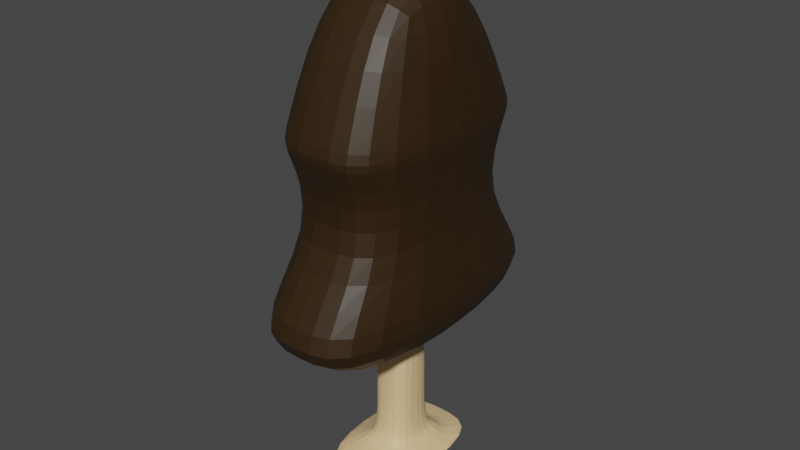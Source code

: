 # Source: icecreamtree.blend  (saved by Blender 3.4.6; exported with 4.5.12 LTS)
import bpy
from mathutils import Matrix  # noqa: F401  (used for matrix-valued properties, if any)

bpy.ops.wm.read_factory_settings(use_empty=True)
scene = bpy.context.scene
scene.name = 'Scene'

# ---- collections
col_collection = bpy.data.collections.new('Collection'); scene.collection.children.link(col_collection)

# ---- materials (node trees are filled in below, after node groups)
mat_material = bpy.data.materials.new('Material')
mat_material.alpha_threshold = 0.0
mat_material.use_transparent_shadow = False
mat_material.roughness = 0.5
mat_material.line_color = (0.0, 0.0, 0.0, 1.0)
mat_material_001 = bpy.data.materials.new('Material.001')
mat_material_001.use_transparent_shadow = False
mat_material_002 = bpy.data.materials.new('Material.002')
mat_material_002.use_transparent_shadow = False

# ---- material node trees
mat_material.use_nodes = True; mat_material.node_tree.nodes.clear()
_N = mat_material.node_tree.nodes; _L = mat_material.node_tree.links
n0 = _N.new('ShaderNodeOutputMaterial'); n0.name = 'Material Output'; n0.location = (300, 300)
n1 = _N.new('ShaderNodeBsdfPrincipled'); n1.name = 'Principled BSDF'; n1.location = (10, 300)
n1.distribution = 'GGX'
n1.subsurface_method = 'RANDOM_WALK_SKIN'
n1.inputs[0].default_value = (0.03081, 0.01504, 0.002895, 1.0)
n1.inputs[3].default_value = 1.45
n1.inputs[27].default_value = (0.0, 0.0, 0.0, 1.0)
n1.inputs[28].default_value = 1.0
_L.new(n1.outputs[0], n0.inputs[0])
n0.is_active_output = True
mat_material_001.use_nodes = True; mat_material_001.node_tree.nodes.clear()
_N = mat_material_001.node_tree.nodes; _L = mat_material_001.node_tree.links
n0 = _N.new('ShaderNodeBsdfPrincipled'); n0.name = 'Principled BSDF'; n0.location = (10, 300)
n0.distribution = 'GGX'
n0.subsurface_method = 'RANDOM_WALK_SKIN'
n0.inputs[0].default_value = (0.8, 0.566, 0.2889, 1.0)
n0.inputs[3].default_value = 1.45
n0.inputs[27].default_value = (0.0, 0.0, 0.0, 1.0)
n0.inputs[28].default_value = 1.0
n1 = _N.new('ShaderNodeOutputMaterial'); n1.name = 'Material Output'; n1.location = (300, 300)
_L.new(n0.outputs[0], n1.inputs[0])
n1.is_active_output = True
mat_material_002.use_nodes = True; mat_material_002.node_tree.nodes.clear()
_N = mat_material_002.node_tree.nodes; _L = mat_material_002.node_tree.links
n0 = _N.new('ShaderNodeBsdfPrincipled'); n0.name = 'Principled BSDF'; n0.location = (10, 300)
n0.distribution = 'GGX'
n0.subsurface_method = 'RANDOM_WALK_SKIN'
n0.inputs[0].default_value = (0.8, 0.7324, 0.688, 1.0)
n0.inputs[3].default_value = 1.45
n0.inputs[27].default_value = (0.0, 0.0, 0.0, 1.0)
n0.inputs[28].default_value = 1.0
n1 = _N.new('ShaderNodeOutputMaterial'); n1.name = 'Material Output'; n1.location = (300, 300)
_L.new(n0.outputs[0], n1.inputs[0])
n1.is_active_output = True

# ---- world
world_world = bpy.data.worlds.new('World'); scene.world = world_world
world_world.use_nodes = True; world_world.node_tree.nodes.clear()
_N = world_world.node_tree.nodes; _L = world_world.node_tree.links
n0 = _N.new('ShaderNodeOutputWorld'); n0.name = 'World Output'; n0.location = (300, 300)
n1 = _N.new('ShaderNodeBackground'); n1.name = 'Background'; n1.location = (10, 300)
n1.inputs[0].default_value = (0.05088, 0.05088, 0.05088, 1.0)
_L.new(n1.outputs[0], n0.inputs[0])
n0.is_active_output = True
world_world.color = (0.05088, 0.05088, 0.05088)
world_world.use_sun_shadow = False
world_world.sun_shadow_jitter_overblur = 0.0

# ---- meshes
me_cube = bpy.data.meshes.new('Cube')
me_cube.from_pydata([(0.9732, 1.001, 2.739), (0.9732, 1.001, 0.7388), (0.9732, -0.9987, 2.739), (0.9732, -0.9987, 0.7388), (0.0, 0.9163, 5.333), (0.0, 1.001, 0.7388), (0.0, -1.084, 5.333), (0.0, -0.9987, 0.7388), (0.0, 1.665, 0.4811), (0.0, -1.662, 0.4811), (1.296, 1.665, 0.4811), (1.296, -1.662, 0.4811), (0.0, 1.728, 0.08213), (0.0, -1.964, 0.1471), (1.962, 1.728, 0.08213), (1.852, -1.964, 0.1471), (0.0, 4.651, -0.2561), (0.0, -4.887, -0.1912), (2.804, 4.651, -0.2561), (2.694, -4.887, -0.1912), (0.9732, -0.9987, 5.268), (0.0, -1.084, 7.862), (0.9732, 1.001, 5.268), (0.0, 0.9163, 7.862), (3.611, -8.157, 7.862), (0.0, -8.157, 7.862), (3.611, 7.989, 7.862), (0.0, 7.989, 7.862), (2.616, -3.667, 11.91), (0.0, -3.667, 11.91), (2.616, 3.585, 11.91), (0.0, 3.585, 11.91), (3.192, -5.264, 15.92), (0.0, -5.264, 15.92), (3.192, 5.182, 15.92), (0.0, 5.182, 15.92), (3.192, -5.264, 15.92), (0.0, -5.264, 15.92), (3.192, 5.182, 15.92), (0.0, 5.182, 15.92), (2.318, -2.618, 22.56), (0.0, -2.618, 22.56), (2.318, 2.11, 22.56), (0.0, 2.11, 22.56), (1.073, -0.5042, 6.349), (0.0, -0.5042, 6.349), (1.073, 0.3368, 6.349), (0.0, 0.3368, 6.349), (2.182, -3.478, 6.349), (0.0, -3.478, 6.349), (2.182, 3.311, 6.349), (0.0, 3.311, 6.349)], [], [(4, 6, 21, 23), (3, 2, 6, 7), (7, 6, 4, 5), (7, 5, 8, 9), (1, 0, 2, 3), (5, 4, 0, 1), (8, 10, 14, 12), (1, 3, 11, 10), (5, 1, 10, 8), (3, 7, 9, 11), (15, 13, 17, 19), (11, 9, 13, 15), (9, 8, 12, 13), (10, 11, 15, 14), (16, 18, 19, 17), (13, 12, 16, 17), (14, 15, 19, 18), (12, 14, 18, 16), (23, 21, 25, 27), (2, 0, 22, 20), (0, 4, 23, 22), (6, 2, 20, 21), (26, 27, 31, 30), (21, 20, 44, 45), (27, 26, 50, 51), (23, 27, 51, 47), (28, 30, 34, 32), (24, 26, 30, 28), (27, 25, 29, 31), (25, 24, 28, 29), (35, 33, 37, 39), (31, 29, 33, 35), (29, 28, 32, 33), (30, 31, 35, 34), (38, 39, 43, 42), (33, 32, 36, 37), (34, 35, 39, 38), (32, 34, 38, 36), (42, 43, 41, 40), (36, 38, 42, 40), (39, 37, 41, 43), (37, 36, 40, 41), (45, 44, 48, 49), (46, 47, 51, 50), (44, 46, 50, 48), (26, 24, 48, 50), (22, 23, 47, 46), (25, 21, 45, 49), (20, 22, 46, 44), (24, 25, 49, 48)])
me_cube.polygons.foreach_set('material_index', [0, 1, 1, 1, 1, 1, 1, 1, 1, 1, 1, 1, 1, 1, 1, 1, 1, 1, 0, 1, 1, 1, 0, 0, 0, 0, 0, 0, 0, 0, 0, 0, 0, 0, 0, 0, 0, 0, 0, 0, 0, 0, 2, 2, 2, 0, 0, 0, 1, 0])
_uv = me_cube.uv_layers.new(name='UVMap')
_uv.uv.foreach_set('vector', [0.625, 0.25, 0.625, 0.0, 0.625, 0.0, 0.625, 0.25, 0.375, 0.75, 0.625, 0.75, 0.625, 1.0, 0.375, 1.0, 0.375, 0.0, 0.625, 0.0, 0.625, 0.25, 0.375, 0.25, 0.375, 0.0, 0.375, 0.25, 0.375, 0.25, 0.375, 0.0, 0.375, 0.5, 0.625, 0.5, 0.625, 0.75, 0.375, 0.75, 0.375, 0.25, 0.625, 0.25, 0.625, 0.5, 0.375, 0.5, 0.375, 0.25, 0.375, 0.5, 0.375, 0.5, 0.375, 0.25, 0.375, 0.5, 0.375, 0.75, 0.375, 0.75, 0.375, 0.5, 0.375, 0.25, 0.375, 0.5, 0.375, 0.5, 0.375, 0.25, 0.375, 0.75, 0.375, 1.0, 0.375, 1.0, 0.375, 0.75, 0.375, 0.75, 0.375, 1.0, 0.375, 1.0, 0.375, 0.75, 0.375, 0.75, 0.375, 1.0, 0.375, 1.0, 0.375, 0.75, 0.375, 0.0, 0.375, 0.25, 0.375, 0.25, 0.375, 0.0, 0.375, 0.5, 0.375, 0.75, 0.375, 0.75, 0.375, 0.5, 0.125, 0.5, 0.375, 0.5, 0.375, 0.75, 0.125, 0.75, 0.375, 0.0, 0.375, 0.25, 0.375, 0.25, 0.375, 0.0, 0.375, 0.5, 0.375, 0.75, 0.375, 0.75, 0.375, 0.5, 0.375, 0.25, 0.375, 0.5, 0.375, 0.5, 0.375, 0.25, 0.625, 0.25, 0.625, 0.0, 0.625, 0.0, 0.625, 0.25, 0.625, 0.75, 0.625, 0.5, 0.625, 0.5, 0.625, 0.75, 0.625, 0.5, 0.625, 0.25, 0.625, 0.25, 0.625, 0.5, 0.625, 1.0, 0.625, 0.75, 0.625, 0.75, 0.625, 1.0, 0.625, 0.5, 0.625, 0.25, 0.625, 0.25, 0.625, 0.5, 0.625, 1.0, 0.625, 0.75, 0.625, 0.75, 0.625, 1.0, 0.625, 0.25, 0.625, 0.5, 0.625, 0.5, 0.625, 0.25, 0.625, 0.25, 0.625, 0.25, 0.625, 0.25, 0.625, 0.25, 0.625, 0.75, 0.625, 0.5, 0.625, 0.5, 0.625, 0.75, 0.625, 0.75, 0.625, 0.5, 0.625, 0.5, 0.625, 0.75, 0.625, 0.25, 0.625, 0.0, 0.625, 0.0, 0.625, 0.25, 0.625, 1.0, 0.625, 0.75, 0.625, 0.75, 0.625, 1.0, 0.625, 0.25, 0.625, 0.0, 0.625, 0.0, 0.625, 0.25, 0.625, 0.25, 0.625, 0.0, 0.625, 0.0, 0.625, 0.25, 0.625, 1.0, 0.625, 0.75, 0.625, 0.75, 0.625, 1.0, 0.625, 0.5, 0.625, 0.25, 0.625, 0.25, 0.625, 0.5, 0.625, 0.5, 0.625, 0.25, 0.625, 0.25, 0.625, 0.5, 0.625, 1.0, 0.625, 0.75, 0.625, 0.75, 0.625, 1.0, 0.625, 0.5, 0.625, 0.25, 0.625, 0.25, 0.625, 0.5, 0.625, 0.75, 0.625, 0.5, 0.625, 0.5, 0.625, 0.75, 0.625, 0.5, 0.875, 0.5, 0.875, 0.75, 0.625, 0.75, 0.625, 0.75, 0.625, 0.5, 0.625, 0.5, 0.625, 0.75, 0.625, 0.25, 0.625, 0.0, 0.625, 0.0, 0.625, 0.25, 0.625, 1.0, 0.625, 0.75, 0.625, 0.75, 0.625, 1.0, 0.625, 1.0, 0.625, 0.75, 0.625, 0.75, 0.625, 1.0, 0.625, 0.5, 0.625, 0.25, 0.625, 0.25, 0.625, 0.5, 0.625, 0.75, 0.625, 0.5, 0.625, 0.5, 0.625, 0.75, 0.625, 0.5, 0.625, 0.75, 0.625, 0.75, 0.625, 0.5, 0.625, 0.5, 0.625, 0.25, 0.625, 0.25, 0.625, 0.5, 0.625, 0.0, 0.625, 0.0, 0.625, 0.0, 0.625, 0.0, 0.625, 0.75, 0.625, 0.5, 0.625, 0.5, 0.625, 0.75, 0.625, 0.75, 0.625, 1.0, 0.625, 1.0, 0.625, 0.75])
me_cube.materials.append(mat_material)
me_cube.materials.append(mat_material_001)
me_cube.materials.append(mat_material_002)
me_cube.use_mirror_vertex_groups = False
me_cube.update()

# ---- objects
ob_cube = bpy.data.objects.new('Cube', me_cube)

# ---- transforms, parenting, visibility, modifiers, constraints
ob_cube.location = (0.0, 0.0, 0.0)
ob_cube.lock_rotations_4d = False
ob_cube.empty_display_type = 'ARROWS'
ob_cube.lineart.crease_threshold = 0.0
_m = ob_cube.modifiers.new('Mirror', 'MIRROR')
_m.use_clip = True
_m = ob_cube.modifiers.new('Subdivision', 'SUBSURF')

# ---- collection membership
col_collection.objects.link(ob_cube)

# ---- scene / render settings (as saved in the file)
scene.frame_start = 1; scene.frame_end = 250; scene.frame_set(1)
scene.render.engine = 'BLENDER_EEVEE_NEXT'
scene.cycles.sampling_pattern = 'TABULATED_SOBOL'
scene.cycles.use_light_tree = False
scene.view_settings.view_transform = 'Filmic'
bpy.context.view_layer.update()

# ---- added for rendering (the .blend has no active camera and no usable light): camera, sun
cam_auto = bpy.data.cameras.new('AutoCamera')
cam_auto.lens = 50.0
cam_auto.sensor_width = 36.0
cam_auto.clip_end = 1000.0
ob_auto_camera = bpy.data.objects.new('AutoCamera', cam_auto)
scene.collection.objects.link(ob_auto_camera)
ob_auto_camera.location = (26.7133, -32.1397, 32.5247)
ob_auto_camera.rotation_euler = (1.09748, -7.21219e-08, 0.694738)
scene.camera = ob_auto_camera
light_auto_sun = bpy.data.lights.new('AutoSun', 'SUN')
light_auto_sun.energy = 3.0
light_auto_sun.angle = 0.0523599
ob_auto_sun = bpy.data.objects.new('AutoSun', light_auto_sun)
scene.collection.objects.link(ob_auto_sun)
ob_auto_sun.rotation_euler = (0.872665, 0.174533, 0.523599)
bpy.context.view_layer.update()
